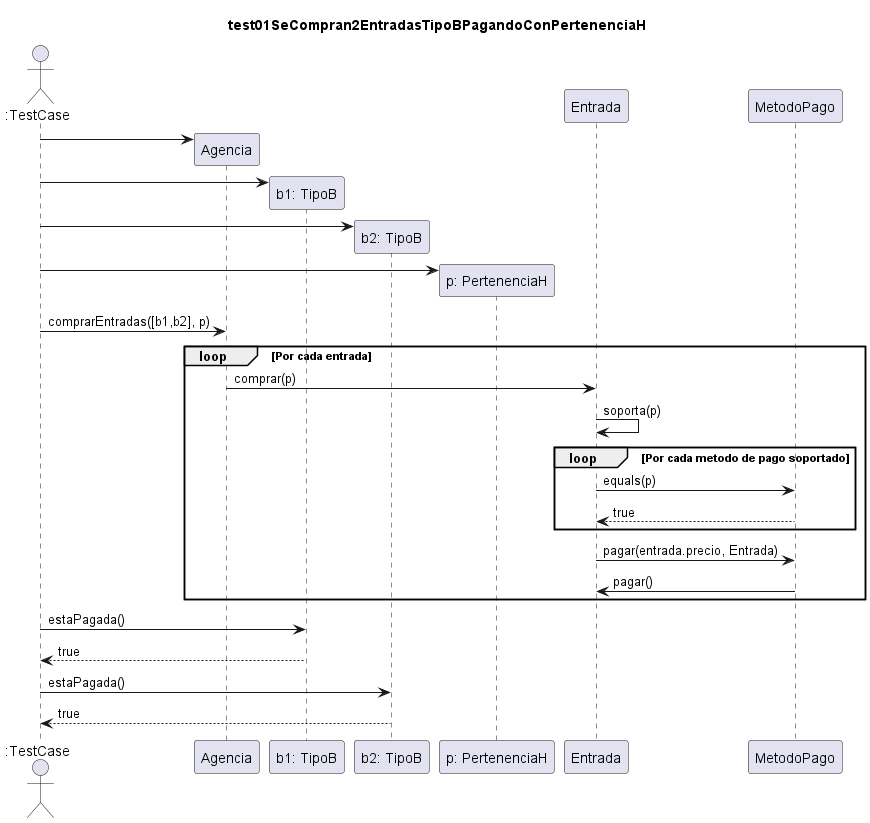

The diagram above was rendered by PlantUML. Its source (embedded in the PNG):
@startuml
title test01SeCompran2EntradasTipoBPagandoConPertenenciaH
Actor ":TestCase"

create Agencia
":TestCase" -> Agencia
create "b1: TipoB"
":TestCase" -> "b1: TipoB"
create "b2: TipoB"
":TestCase" -> "b2: TipoB"
create "p: PertenenciaH"
":TestCase" -> "p: PertenenciaH"

":TestCase" -> Agencia: comprarEntradas([b1,b2], p)
loop Por cada entrada
    Agencia -> Entrada: comprar(p)
    Entrada -> Entrada: soporta(p)
    loop Por cada metodo de pago soportado
        Entrada -> MetodoPago: equals(p)
        MetodoPago --> Entrada: true
    end
    Entrada -> MetodoPago: pagar(entrada.precio, Entrada)
    MetodoPago -> Entrada: pagar()
end
":TestCase" -> "b1: TipoB": estaPagada()
"b1: TipoB" --> ":TestCase": true
":TestCase" -> "b2: TipoB": estaPagada()
"b2: TipoB" --> ":TestCase": true

@enduml